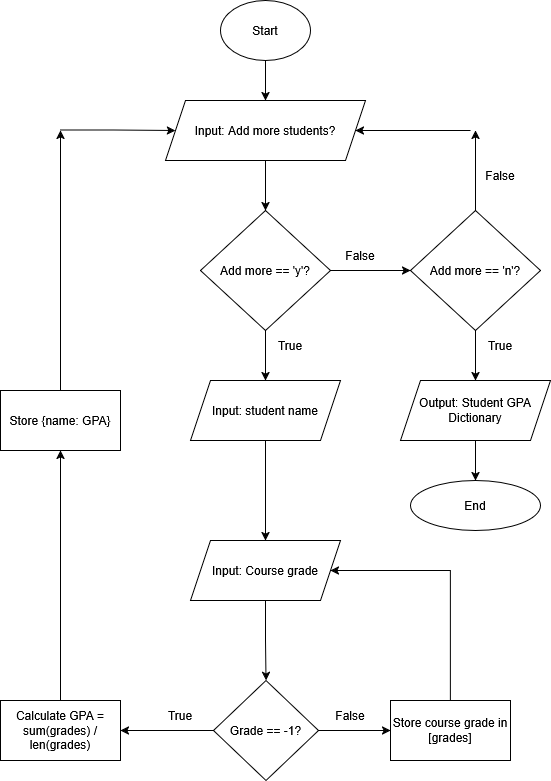

The diagram above was exported from draw.io. Its source (the exported page's mxGraphModel, read from the mxfile embedded in the PNG):
<mxGraphModel dx="1042" dy="563" grid="1" gridSize="10" guides="1" tooltips="1" connect="1" arrows="1" fold="1" page="1" pageScale="1" pageWidth="850" pageHeight="1100" background="#ffffff" math="0" shadow="0">
  <root>
    <mxCell id="0" />
    <mxCell id="1" parent="0" />
    <mxCell id="GxS-3ADxY91tDyMbhY2_-3" value="" style="edgeStyle=orthogonalEdgeStyle;rounded=0;orthogonalLoop=1;jettySize=auto;html=1;" parent="1" source="GxS-3ADxY91tDyMbhY2_-1" target="GxS-3ADxY91tDyMbhY2_-2" edge="1">
      <mxGeometry relative="1" as="geometry" />
    </mxCell>
    <mxCell id="GxS-3ADxY91tDyMbhY2_-1" value="Start" style="ellipse;whiteSpace=wrap;html=1;" parent="1" vertex="1">
      <mxGeometry x="380" y="10" width="90" height="60" as="geometry" />
    </mxCell>
    <mxCell id="GxS-3ADxY91tDyMbhY2_-5" value="" style="edgeStyle=orthogonalEdgeStyle;rounded=0;orthogonalLoop=1;jettySize=auto;html=1;" parent="1" source="GxS-3ADxY91tDyMbhY2_-2" target="GxS-3ADxY91tDyMbhY2_-4" edge="1">
      <mxGeometry relative="1" as="geometry" />
    </mxCell>
    <mxCell id="GxS-3ADxY91tDyMbhY2_-29" style="edgeStyle=orthogonalEdgeStyle;rounded=0;orthogonalLoop=1;jettySize=auto;html=1;entryX=1;entryY=0.5;entryDx=0;entryDy=0;" parent="1" target="GxS-3ADxY91tDyMbhY2_-2" edge="1">
      <mxGeometry relative="1" as="geometry">
        <mxPoint x="675" y="120" as="targetPoint" />
        <mxPoint x="630" y="140" as="sourcePoint" />
      </mxGeometry>
    </mxCell>
    <mxCell id="KBNvi_rwkvlS-pRfdImi-12" style="edgeStyle=orthogonalEdgeStyle;rounded=0;orthogonalLoop=1;jettySize=auto;html=1;entryX=0;entryY=0.5;entryDx=0;entryDy=0;" edge="1" parent="1" target="GxS-3ADxY91tDyMbhY2_-2">
      <mxGeometry relative="1" as="geometry">
        <mxPoint x="330" y="139.5" as="targetPoint" />
        <mxPoint x="220" y="139.5" as="sourcePoint" />
      </mxGeometry>
    </mxCell>
    <mxCell id="GxS-3ADxY91tDyMbhY2_-2" value="Input: Add more students?" style="shape=parallelogram;perimeter=parallelogramPerimeter;whiteSpace=wrap;html=1;fixedSize=1;" parent="1" vertex="1">
      <mxGeometry x="325" y="110" width="200" height="60" as="geometry" />
    </mxCell>
    <mxCell id="GxS-3ADxY91tDyMbhY2_-19" style="edgeStyle=orthogonalEdgeStyle;rounded=0;orthogonalLoop=1;jettySize=auto;html=1;" parent="1" source="GxS-3ADxY91tDyMbhY2_-4" edge="1">
      <mxGeometry relative="1" as="geometry">
        <mxPoint x="570" y="280" as="targetPoint" />
      </mxGeometry>
    </mxCell>
    <mxCell id="GxS-3ADxY91tDyMbhY2_-25" value="" style="edgeStyle=orthogonalEdgeStyle;rounded=0;orthogonalLoop=1;jettySize=auto;html=1;" parent="1" source="GxS-3ADxY91tDyMbhY2_-4" target="GxS-3ADxY91tDyMbhY2_-24" edge="1">
      <mxGeometry relative="1" as="geometry" />
    </mxCell>
    <mxCell id="GxS-3ADxY91tDyMbhY2_-4" value="Add more == 'y'?" style="rhombus;whiteSpace=wrap;html=1;" parent="1" vertex="1">
      <mxGeometry x="360" y="220" width="130" height="120" as="geometry" />
    </mxCell>
    <mxCell id="GxS-3ADxY91tDyMbhY2_-20" value="False" style="text;html=1;whiteSpace=wrap;align=center;verticalAlign=middle;rounded=0;" parent="1" vertex="1">
      <mxGeometry x="490" y="250" width="60" height="30" as="geometry" />
    </mxCell>
    <mxCell id="KBNvi_rwkvlS-pRfdImi-4" value="" style="edgeStyle=orthogonalEdgeStyle;rounded=0;orthogonalLoop=1;jettySize=auto;html=1;" edge="1" parent="1" source="GxS-3ADxY91tDyMbhY2_-24" target="KBNvi_rwkvlS-pRfdImi-3">
      <mxGeometry relative="1" as="geometry" />
    </mxCell>
    <mxCell id="GxS-3ADxY91tDyMbhY2_-24" value="Input: student name" style="shape=parallelogram;perimeter=parallelogramPerimeter;whiteSpace=wrap;html=1;fixedSize=1;" parent="1" vertex="1">
      <mxGeometry x="350" y="390" width="150" height="60" as="geometry" />
    </mxCell>
    <mxCell id="GxS-3ADxY91tDyMbhY2_-26" value="True" style="text;html=1;whiteSpace=wrap;align=center;verticalAlign=middle;rounded=0;" parent="1" vertex="1">
      <mxGeometry x="420" y="340" width="60" height="30" as="geometry" />
    </mxCell>
    <mxCell id="GxS-3ADxY91tDyMbhY2_-28" style="edgeStyle=orthogonalEdgeStyle;rounded=0;orthogonalLoop=1;jettySize=auto;html=1;exitX=0.5;exitY=0;exitDx=0;exitDy=0;" parent="1" source="GxS-3ADxY91tDyMbhY2_-27" edge="1">
      <mxGeometry relative="1" as="geometry">
        <mxPoint x="635" y="140" as="targetPoint" />
      </mxGeometry>
    </mxCell>
    <mxCell id="GxS-3ADxY91tDyMbhY2_-32" value="" style="edgeStyle=orthogonalEdgeStyle;rounded=0;orthogonalLoop=1;jettySize=auto;html=1;" parent="1" source="GxS-3ADxY91tDyMbhY2_-27" target="GxS-3ADxY91tDyMbhY2_-31" edge="1">
      <mxGeometry relative="1" as="geometry" />
    </mxCell>
    <mxCell id="GxS-3ADxY91tDyMbhY2_-27" value="Add more == 'n'?" style="rhombus;whiteSpace=wrap;html=1;" parent="1" vertex="1">
      <mxGeometry x="570" y="220" width="130" height="120" as="geometry" />
    </mxCell>
    <mxCell id="GxS-3ADxY91tDyMbhY2_-30" value="False" style="text;html=1;whiteSpace=wrap;align=center;verticalAlign=middle;rounded=0;" parent="1" vertex="1">
      <mxGeometry x="630" y="170" width="60" height="30" as="geometry" />
    </mxCell>
    <mxCell id="KBNvi_rwkvlS-pRfdImi-2" value="" style="edgeStyle=orthogonalEdgeStyle;rounded=0;orthogonalLoop=1;jettySize=auto;html=1;" edge="1" parent="1" source="GxS-3ADxY91tDyMbhY2_-31" target="KBNvi_rwkvlS-pRfdImi-1">
      <mxGeometry relative="1" as="geometry" />
    </mxCell>
    <mxCell id="GxS-3ADxY91tDyMbhY2_-31" value="Output: Student GPA Dictionary" style="shape=parallelogram;perimeter=parallelogramPerimeter;whiteSpace=wrap;html=1;fixedSize=1;" parent="1" vertex="1">
      <mxGeometry x="560" y="390" width="150" height="60" as="geometry" />
    </mxCell>
    <mxCell id="GxS-3ADxY91tDyMbhY2_-33" value="True" style="text;html=1;whiteSpace=wrap;align=center;verticalAlign=middle;rounded=0;" parent="1" vertex="1">
      <mxGeometry x="630" y="340" width="60" height="30" as="geometry" />
    </mxCell>
    <mxCell id="KBNvi_rwkvlS-pRfdImi-1" value="End" style="ellipse;whiteSpace=wrap;html=1;" vertex="1" parent="1">
      <mxGeometry x="570" y="490" width="130" height="50" as="geometry" />
    </mxCell>
    <mxCell id="KBNvi_rwkvlS-pRfdImi-6" value="" style="edgeStyle=orthogonalEdgeStyle;rounded=0;orthogonalLoop=1;jettySize=auto;html=1;" edge="1" parent="1" source="KBNvi_rwkvlS-pRfdImi-3" target="KBNvi_rwkvlS-pRfdImi-5">
      <mxGeometry relative="1" as="geometry" />
    </mxCell>
    <mxCell id="KBNvi_rwkvlS-pRfdImi-3" value="Input: Course grade" style="shape=parallelogram;perimeter=parallelogramPerimeter;whiteSpace=wrap;html=1;fixedSize=1;" vertex="1" parent="1">
      <mxGeometry x="350" y="550" width="150" height="60" as="geometry" />
    </mxCell>
    <mxCell id="KBNvi_rwkvlS-pRfdImi-9" value="" style="edgeStyle=orthogonalEdgeStyle;rounded=0;orthogonalLoop=1;jettySize=auto;html=1;" edge="1" parent="1" source="KBNvi_rwkvlS-pRfdImi-5" target="KBNvi_rwkvlS-pRfdImi-8">
      <mxGeometry relative="1" as="geometry" />
    </mxCell>
    <mxCell id="KBNvi_rwkvlS-pRfdImi-17" value="" style="edgeStyle=orthogonalEdgeStyle;rounded=0;orthogonalLoop=1;jettySize=auto;html=1;" edge="1" parent="1" source="KBNvi_rwkvlS-pRfdImi-5" target="KBNvi_rwkvlS-pRfdImi-16">
      <mxGeometry relative="1" as="geometry" />
    </mxCell>
    <mxCell id="KBNvi_rwkvlS-pRfdImi-5" value="Grade == -1?" style="rhombus;whiteSpace=wrap;html=1;" vertex="1" parent="1">
      <mxGeometry x="373" y="690" width="105" height="100" as="geometry" />
    </mxCell>
    <mxCell id="KBNvi_rwkvlS-pRfdImi-14" value="" style="edgeStyle=orthogonalEdgeStyle;rounded=0;orthogonalLoop=1;jettySize=auto;html=1;" edge="1" parent="1" source="KBNvi_rwkvlS-pRfdImi-8" target="KBNvi_rwkvlS-pRfdImi-13">
      <mxGeometry relative="1" as="geometry" />
    </mxCell>
    <mxCell id="KBNvi_rwkvlS-pRfdImi-8" value="Calculate GPA = sum(grades) / len(grades)" style="whiteSpace=wrap;html=1;" vertex="1" parent="1">
      <mxGeometry x="160" y="710" width="120" height="60" as="geometry" />
    </mxCell>
    <mxCell id="KBNvi_rwkvlS-pRfdImi-10" value="&lt;div&gt;True&lt;/div&gt;" style="text;html=1;whiteSpace=wrap;align=center;verticalAlign=middle;rounded=0;" vertex="1" parent="1">
      <mxGeometry x="310" y="710" width="60" height="30" as="geometry" />
    </mxCell>
    <mxCell id="KBNvi_rwkvlS-pRfdImi-15" style="edgeStyle=orthogonalEdgeStyle;rounded=0;orthogonalLoop=1;jettySize=auto;html=1;exitX=0.5;exitY=0;exitDx=0;exitDy=0;" edge="1" parent="1" source="KBNvi_rwkvlS-pRfdImi-13">
      <mxGeometry relative="1" as="geometry">
        <mxPoint x="220" y="140" as="targetPoint" />
      </mxGeometry>
    </mxCell>
    <mxCell id="KBNvi_rwkvlS-pRfdImi-13" value="Store {name: GPA}" style="whiteSpace=wrap;html=1;" vertex="1" parent="1">
      <mxGeometry x="160" y="400" width="120" height="60" as="geometry" />
    </mxCell>
    <mxCell id="KBNvi_rwkvlS-pRfdImi-19" style="edgeStyle=orthogonalEdgeStyle;rounded=0;orthogonalLoop=1;jettySize=auto;html=1;exitX=0.5;exitY=0;exitDx=0;exitDy=0;entryX=1;entryY=0.5;entryDx=0;entryDy=0;" edge="1" parent="1">
      <mxGeometry relative="1" as="geometry">
        <mxPoint x="610" y="710" as="sourcePoint" />
        <mxPoint x="490" y="580" as="targetPoint" />
        <Array as="points">
          <mxPoint x="610" y="580" />
        </Array>
      </mxGeometry>
    </mxCell>
    <mxCell id="KBNvi_rwkvlS-pRfdImi-16" value="Store course grade in [grades]" style="whiteSpace=wrap;html=1;" vertex="1" parent="1">
      <mxGeometry x="550" y="710" width="120" height="60" as="geometry" />
    </mxCell>
    <mxCell id="KBNvi_rwkvlS-pRfdImi-18" value="False" style="text;html=1;whiteSpace=wrap;align=center;verticalAlign=middle;rounded=0;" vertex="1" parent="1">
      <mxGeometry x="480" y="710" width="60" height="30" as="geometry" />
    </mxCell>
  </root>
</mxGraphModel>